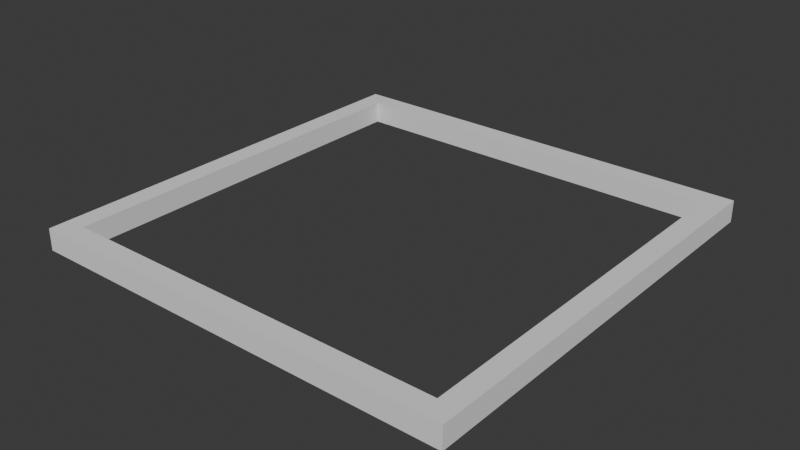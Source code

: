 # Source: block_face_indicator.blend  (saved by Blender 4.1.23; exported with 4.5.12 LTS)
import bpy
from mathutils import Matrix  # noqa: F401  (used for matrix-valued properties, if any)

bpy.ops.wm.read_factory_settings(use_empty=True)
scene = bpy.context.scene
scene.name = 'Scene'

# ---- world
world_world = bpy.data.worlds.new('World'); scene.world = world_world
world_world.use_nodes = True; world_world.node_tree.nodes.clear()
_N = world_world.node_tree.nodes; _L = world_world.node_tree.links
n0 = _N.new('ShaderNodeOutputWorld'); n0.name = 'World Output'; n0.location = (300, 300)
n1 = _N.new('ShaderNodeBackground'); n1.name = 'Background'; n1.location = (10, 300)
n1.inputs[0].default_value = (0.05088, 0.05088, 0.05088, 1.0)
_L.new(n1.outputs[0], n0.inputs[0])
n0.is_active_output = True
world_world.color = (0.05088, 0.05088, 0.05088)
world_world.use_sun_shadow = False
world_world.sun_shadow_jitter_overblur = 0.0

# ---- meshes
me_mesh = bpy.data.meshes.new('Mesh')
me_mesh.from_pydata([(-1.0, -1.0, -1.0), (-1.0, -1.0, 1.0), (-1.0, 1.0, -1.0), (-1.0, 1.0, 1.0), (1.0, -1.0, -1.0), (1.0, -1.0, 1.0), (1.0, 1.0, -1.0), (1.0, 1.0, 1.0), (0.9048, -0.9048, -1.0), (-0.9048, 0.9048, -1.0), (0.9048, 0.9048, -1.0), (-0.9048, -0.9048, -1.0), (-0.9048, -0.9048, 1.0), (0.9048, 0.9048, 1.0), (-0.9048, 0.9048, 1.0), (0.9048, -0.9048, 1.0)], [], [(0, 1, 3, 2), (2, 3, 7, 6), (6, 7, 5, 4), (4, 5, 1, 0), (11, 0, 2, 6, 4, 8, 10, 9), (4, 0, 11, 8), (3, 1, 5, 15, 12, 14), (5, 7, 3, 14, 13, 15), (12, 11, 9, 14), (14, 9, 10, 13), (10, 8, 15, 13), (8, 11, 12, 15)])
_uv = me_mesh.uv_layers.new(name='UVMap')
_uv.uv.foreach_set('vector', [0.375, 0.0, 0.625, 0.0, 0.625, 0.25, 0.375, 0.25, 0.375, 0.25, 0.625, 0.25, 0.625, 0.5, 0.375, 0.5, 0.375, 0.5, 0.625, 0.5, 0.625, 0.75, 0.375, 0.75, 0.375, 0.75, 0.625, 0.75, 0.625, 1.0, 0.375, 1.0, 0.1369, 0.7381, 0.125, 0.75, 0.125, 0.5, 0.375, 0.5, 0.375, 0.75, 0.3631, 0.7381, 0.3631, 0.5119, 0.1369, 0.5119, 0.375, 0.75, 0.125, 0.75, 0.1369, 0.7381, 0.3631, 0.7381, 0.875, 0.5, 0.875, 0.75, 0.625, 0.75, 0.6369, 0.7381, 0.8631, 0.7381, 0.8631, 0.5119, 0.625, 0.75, 0.625, 0.5, 0.875, 0.5, 0.8631, 0.5119, 0.6369, 0.5119, 0.6369, 0.7381, 0.5428, 0.0, 0.4572, 0.0, 0.4572, 0.25, 0.5428, 0.25, 0.5428, 0.25, 0.4572, 0.25, 0.4572, 0.5, 0.5428, 0.5, 0.4572, 0.5, 0.4572, 0.75, 0.5428, 0.75, 0.5428, 0.5, 0.4572, 0.75, 0.4572, 1.0, 0.5428, 1.0, 0.5428, 0.75])
me_mesh.update()

# ---- objects
ob_cube = bpy.data.objects.new('Cube', me_mesh)

# ---- transforms, parenting, visibility, modifiers, constraints
ob_cube.location = (0.0, 0.0, 0.0)
ob_cube.scale = (0.525, 0.525, 0.02625)

# ---- collection membership
scene.collection.objects.link(ob_cube)

# ---- scene / render settings (as saved in the file)
scene.frame_start = 1; scene.frame_end = 250; scene.frame_set(1)
scene.render.engine = 'BLENDER_EEVEE_NEXT'
scene.cycles.sampling_pattern = 'TABULATED_SOBOL'
scene.eevee.ray_tracing_options.trace_max_roughness = 0.0
bpy.context.view_layer.update()

# ---- added for rendering (the .blend has no active camera and no usable light): camera, sun
cam_auto = bpy.data.cameras.new('AutoCamera')
cam_auto.lens = 50.0
cam_auto.sensor_width = 36.0
cam_auto.clip_end = 1000.0
ob_auto_camera = bpy.data.objects.new('AutoCamera', cam_auto)
scene.collection.objects.link(ob_auto_camera)
ob_auto_camera.location = (1.37475, -1.6497, 1.0998)
ob_auto_camera.rotation_euler = (1.09748, -7.21219e-08, 0.694738)
scene.camera = ob_auto_camera
light_auto_sun = bpy.data.lights.new('AutoSun', 'SUN')
light_auto_sun.energy = 3.0
light_auto_sun.angle = 0.0523599
ob_auto_sun = bpy.data.objects.new('AutoSun', light_auto_sun)
scene.collection.objects.link(ob_auto_sun)
ob_auto_sun.rotation_euler = (0.872665, 0.174533, 0.523599)
bpy.context.view_layer.update()
